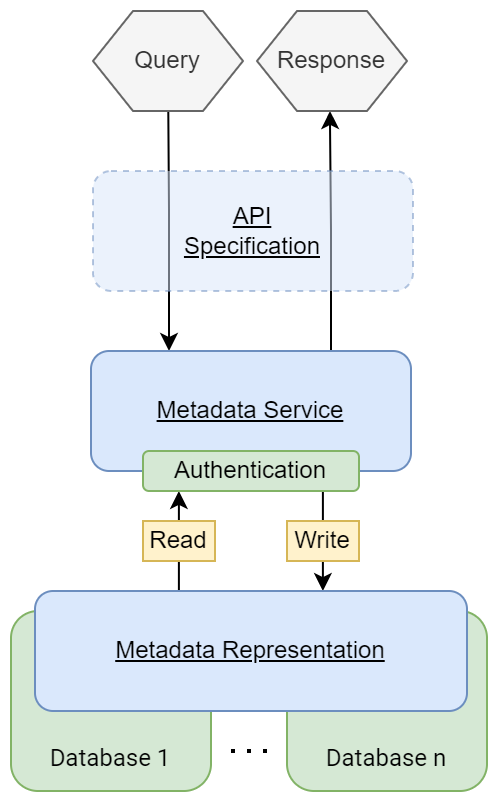

The diagram above was exported from draw.io. Its source (the exported page's mxGraphModel, read from the mxfile embedded in the PNG):
<mxGraphModel dx="1178" dy="700" grid="1" gridSize="10" guides="1" tooltips="1" connect="1" arrows="1" fold="1" page="1" pageScale="1" pageWidth="1654" pageHeight="2336" math="0" shadow="0">
  <root>
    <mxCell id="0" />
    <mxCell id="1" parent="0" />
    <mxCell id="GpxQOraZEF5efztUHsOM-33" value="&lt;br&gt;&lt;br&gt;&lt;br&gt;&lt;br&gt;Database n" style="rounded=1;whiteSpace=wrap;html=1;fontFamily=Roboto;fontSource=https%3A%2F%2Ffonts.googleapis.com%2Fcss%3Ffamily%3DRoboto;fillColor=#d5e8d4;strokeColor=#82b366;" vertex="1" parent="1">
      <mxGeometry x="518" y="390" width="100" height="90" as="geometry" />
    </mxCell>
    <mxCell id="GpxQOraZEF5efztUHsOM-32" value="&lt;br&gt;&lt;br&gt;&lt;br&gt;&lt;br&gt;Database 1" style="rounded=1;whiteSpace=wrap;html=1;fontFamily=Roboto;fontSource=https%3A%2F%2Ffonts.googleapis.com%2Fcss%3Ffamily%3DRoboto;fillColor=#d5e8d4;strokeColor=#82b366;" vertex="1" parent="1">
      <mxGeometry x="380" y="390" width="100" height="90" as="geometry" />
    </mxCell>
    <mxCell id="GpxQOraZEF5efztUHsOM-28" style="edgeStyle=orthogonalEdgeStyle;rounded=0;orthogonalLoop=1;jettySize=auto;html=1;startArrow=classic;startFill=1;endArrow=none;endFill=0;" edge="1" parent="1">
      <mxGeometry relative="1" as="geometry">
        <mxPoint x="458.5185185185185" y="120" as="targetPoint" />
        <mxPoint x="459" y="260" as="sourcePoint" />
        <Array as="points">
          <mxPoint x="459" y="190" />
          <mxPoint x="459" y="190" />
        </Array>
      </mxGeometry>
    </mxCell>
    <mxCell id="GpxQOraZEF5efztUHsOM-30" style="edgeStyle=orthogonalEdgeStyle;rounded=0;orthogonalLoop=1;jettySize=auto;html=1;exitX=0.708;exitY=0;exitDx=0;exitDy=0;startArrow=none;startFill=0;endArrow=classic;endFill=1;entryX=0.5;entryY=1;entryDx=0;entryDy=0;exitPerimeter=0;" edge="1" parent="1">
      <mxGeometry relative="1" as="geometry">
        <mxPoint x="539.5" y="140" as="targetPoint" />
        <mxPoint x="513.28" y="260" as="sourcePoint" />
        <Array as="points">
          <mxPoint x="540" y="260" />
          <mxPoint x="540" y="200" />
          <mxPoint x="540" y="200" />
        </Array>
      </mxGeometry>
    </mxCell>
    <mxCell id="GpxQOraZEF5efztUHsOM-19" style="edgeStyle=orthogonalEdgeStyle;rounded=0;orthogonalLoop=1;jettySize=auto;html=1;exitX=0.5;exitY=1;exitDx=0;exitDy=0;entryX=0.5;entryY=0;entryDx=0;entryDy=0;startArrow=none;startFill=0;endArrow=classic;endFill=1;" edge="1" parent="1">
      <mxGeometry relative="1" as="geometry">
        <mxPoint x="535.946" y="330" as="sourcePoint" />
        <mxPoint x="535.946" y="380" as="targetPoint" />
      </mxGeometry>
    </mxCell>
    <mxCell id="GpxQOraZEF5efztUHsOM-20" style="edgeStyle=orthogonalEdgeStyle;rounded=0;orthogonalLoop=1;jettySize=auto;html=1;exitX=0.5;exitY=1;exitDx=0;exitDy=0;entryX=0.5;entryY=0;entryDx=0;entryDy=0;startArrow=classic;startFill=1;endArrow=none;endFill=0;" edge="1" parent="1">
      <mxGeometry relative="1" as="geometry">
        <mxPoint x="463.946" y="330" as="sourcePoint" />
        <mxPoint x="463.946" y="380" as="targetPoint" />
      </mxGeometry>
    </mxCell>
    <mxCell id="GpxQOraZEF5efztUHsOM-1" value="API&lt;br&gt;Specification" style="rounded=1;whiteSpace=wrap;html=1;fillColor=#dae8fc;strokeColor=#6c8ebf;opacity=50;dashed=1;fontStyle=4" vertex="1" parent="1">
      <mxGeometry x="421" y="170" width="160" height="60" as="geometry" />
    </mxCell>
    <mxCell id="GpxQOraZEF5efztUHsOM-2" value="Metadata Service" style="rounded=1;whiteSpace=wrap;html=1;fillColor=#dae8fc;strokeColor=#6c8ebf;fontStyle=4" vertex="1" parent="1">
      <mxGeometry x="420" y="260" width="160" height="60" as="geometry" />
    </mxCell>
    <mxCell id="GpxQOraZEF5efztUHsOM-4" value="Metadata Representation" style="rounded=1;whiteSpace=wrap;html=1;fillColor=#dae8fc;strokeColor=#6c8ebf;fontStyle=4" vertex="1" parent="1">
      <mxGeometry x="392" y="380" width="216" height="60" as="geometry" />
    </mxCell>
    <mxCell id="GpxQOraZEF5efztUHsOM-14" value="Read" style="rounded=0;whiteSpace=wrap;html=1;fillColor=#fff2cc;strokeColor=#d6b656;" vertex="1" parent="1">
      <mxGeometry x="446" y="345" width="36" height="20" as="geometry" />
    </mxCell>
    <mxCell id="GpxQOraZEF5efztUHsOM-15" value="Write" style="rounded=0;whiteSpace=wrap;html=1;fillColor=#fff2cc;strokeColor=#d6b656;" vertex="1" parent="1">
      <mxGeometry x="518" y="345" width="36" height="20" as="geometry" />
    </mxCell>
    <mxCell id="GpxQOraZEF5efztUHsOM-17" value="Authentication" style="rounded=1;whiteSpace=wrap;html=1;fillColor=#d5e8d4;strokeColor=#82b366;" vertex="1" parent="1">
      <mxGeometry x="446" y="310" width="108" height="20" as="geometry" />
    </mxCell>
    <mxCell id="GpxQOraZEF5efztUHsOM-29" value="Query" style="shape=hexagon;perimeter=hexagonPerimeter2;whiteSpace=wrap;html=1;fixedSize=1;rounded=0;fillColor=#f5f5f5;fontColor=#333333;strokeColor=#666666;" vertex="1" parent="1">
      <mxGeometry x="421" y="90" width="75" height="50" as="geometry" />
    </mxCell>
    <mxCell id="GpxQOraZEF5efztUHsOM-31" value="Response" style="shape=hexagon;perimeter=hexagonPerimeter2;whiteSpace=wrap;html=1;fixedSize=1;rounded=0;fillColor=#f5f5f5;fontColor=#333333;strokeColor=#666666;" vertex="1" parent="1">
      <mxGeometry x="503" y="90" width="75" height="50" as="geometry" />
    </mxCell>
    <mxCell id="GpxQOraZEF5efztUHsOM-34" value="" style="endArrow=none;dashed=1;html=1;dashPattern=1 3;strokeWidth=2;rounded=0;fontFamily=Roboto;fontSource=https%3A%2F%2Ffonts.googleapis.com%2Fcss%3Ffamily%3DRoboto;" edge="1" parent="1">
      <mxGeometry width="50" height="50" relative="1" as="geometry">
        <mxPoint x="490" y="460" as="sourcePoint" />
        <mxPoint x="510" y="460" as="targetPoint" />
      </mxGeometry>
    </mxCell>
  </root>
</mxGraphModel>